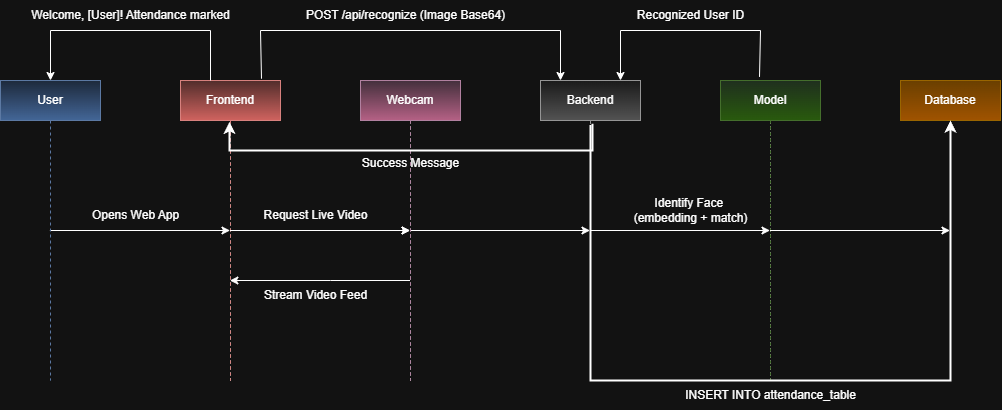

The diagram above was exported from draw.io. Its source (the exported page's mxGraphModel, read from the mxfile embedded in the PNG):
<mxGraphModel dx="1158" dy="586" grid="1" gridSize="10" guides="1" tooltips="1" connect="1" arrows="1" fold="1" page="1" pageScale="1" pageWidth="850" pageHeight="1100" math="0" shadow="0">
  <root>
    <mxCell id="0" />
    <mxCell id="1" parent="0" />
    <mxCell id="CWfhCgmiA4Qjjztz46VE-13" value="" style="edgeStyle=orthogonalEdgeStyle;rounded=0;orthogonalLoop=1;jettySize=auto;html=1;curved=0;" edge="1" parent="1" source="CWfhCgmiA4Qjjztz46VE-1" target="CWfhCgmiA4Qjjztz46VE-12">
      <mxGeometry relative="1" as="geometry" />
    </mxCell>
    <mxCell id="CWfhCgmiA4Qjjztz46VE-1" value="User" style="shape=umlLifeline;perimeter=lifelinePerimeter;whiteSpace=wrap;html=1;container=1;dropTarget=0;collapsible=0;recursiveResize=0;outlineConnect=0;portConstraint=eastwest;newEdgeStyle={&quot;curved&quot;:0,&quot;rounded&quot;:0};fillColor=#dae8fc;gradientColor=#7ea6e0;strokeColor=#6c8ebf;" vertex="1" parent="1">
      <mxGeometry x="20" y="90" width="100" height="300" as="geometry" />
    </mxCell>
    <mxCell id="CWfhCgmiA4Qjjztz46VE-4" value="Frontend" style="shape=umlLifeline;perimeter=lifelinePerimeter;whiteSpace=wrap;html=1;container=1;dropTarget=0;collapsible=0;recursiveResize=0;outlineConnect=0;portConstraint=eastwest;newEdgeStyle={&quot;curved&quot;:0,&quot;rounded&quot;:0};" vertex="1" parent="1">
      <mxGeometry x="200" y="90" width="100" height="300" as="geometry" />
    </mxCell>
    <mxCell id="CWfhCgmiA4Qjjztz46VE-12" value="Frontend" style="shape=umlLifeline;perimeter=lifelinePerimeter;whiteSpace=wrap;html=1;container=1;dropTarget=0;collapsible=0;recursiveResize=0;outlineConnect=0;portConstraint=eastwest;newEdgeStyle={&quot;curved&quot;:0,&quot;rounded&quot;:0};fillColor=#f8cecc;gradientColor=#ea6b66;strokeColor=#b85450;" vertex="1" parent="CWfhCgmiA4Qjjztz46VE-4">
      <mxGeometry width="100" height="300" as="geometry" />
    </mxCell>
    <mxCell id="CWfhCgmiA4Qjjztz46VE-11" value="" style="edgeStyle=orthogonalEdgeStyle;rounded=0;orthogonalLoop=1;jettySize=auto;html=1;curved=0;" edge="1" parent="1" source="CWfhCgmiA4Qjjztz46VE-6" target="CWfhCgmiA4Qjjztz46VE-10">
      <mxGeometry relative="1" as="geometry" />
    </mxCell>
    <mxCell id="CWfhCgmiA4Qjjztz46VE-6" value="Webcam" style="shape=umlLifeline;perimeter=lifelinePerimeter;whiteSpace=wrap;html=1;container=1;dropTarget=0;collapsible=0;recursiveResize=0;outlineConnect=0;portConstraint=eastwest;newEdgeStyle={&quot;curved&quot;:0,&quot;rounded&quot;:0};" vertex="1" parent="1">
      <mxGeometry x="380" y="90" width="100" height="300" as="geometry" />
    </mxCell>
    <mxCell id="CWfhCgmiA4Qjjztz46VE-14" value="Webcam" style="shape=umlLifeline;perimeter=lifelinePerimeter;whiteSpace=wrap;html=1;container=1;dropTarget=0;collapsible=0;recursiveResize=0;outlineConnect=0;portConstraint=eastwest;newEdgeStyle={&quot;curved&quot;:0,&quot;rounded&quot;:0};size=40;fillColor=#e6d0de;gradientColor=#d5739d;strokeColor=#996185;" vertex="1" parent="CWfhCgmiA4Qjjztz46VE-6">
      <mxGeometry width="100" height="300" as="geometry" />
    </mxCell>
    <mxCell id="CWfhCgmiA4Qjjztz46VE-7" value="Backend" style="shape=umlLifeline;perimeter=lifelinePerimeter;whiteSpace=wrap;html=1;container=1;dropTarget=0;collapsible=0;recursiveResize=0;outlineConnect=0;portConstraint=eastwest;newEdgeStyle={&quot;curved&quot;:0,&quot;rounded&quot;:0};" vertex="1" parent="1">
      <mxGeometry x="560" y="90" width="100" height="300" as="geometry" />
    </mxCell>
    <mxCell id="CWfhCgmiA4Qjjztz46VE-10" value="Backend" style="shape=umlLifeline;perimeter=lifelinePerimeter;whiteSpace=wrap;html=1;container=1;dropTarget=0;collapsible=0;recursiveResize=0;outlineConnect=0;portConstraint=eastwest;newEdgeStyle={&quot;curved&quot;:0,&quot;rounded&quot;:0};fillColor=#f5f5f5;gradientColor=#b3b3b3;strokeColor=#666666;" vertex="1" parent="CWfhCgmiA4Qjjztz46VE-7">
      <mxGeometry width="100" height="300" as="geometry" />
    </mxCell>
    <mxCell id="CWfhCgmiA4Qjjztz46VE-8" value="Model" style="shape=umlLifeline;perimeter=lifelinePerimeter;whiteSpace=wrap;html=1;container=1;dropTarget=0;collapsible=0;recursiveResize=0;outlineConnect=0;portConstraint=eastwest;newEdgeStyle={&quot;curved&quot;:0,&quot;rounded&quot;:0};" vertex="1" parent="1">
      <mxGeometry x="740" y="90" width="100" height="300" as="geometry" />
    </mxCell>
    <mxCell id="CWfhCgmiA4Qjjztz46VE-16" value="Model" style="shape=umlLifeline;perimeter=lifelinePerimeter;whiteSpace=wrap;html=1;container=1;dropTarget=0;collapsible=0;recursiveResize=0;outlineConnect=0;portConstraint=eastwest;newEdgeStyle={&quot;curved&quot;:0,&quot;rounded&quot;:0};fillColor=#d5e8d4;gradientColor=#97d077;strokeColor=#82b366;" vertex="1" parent="CWfhCgmiA4Qjjztz46VE-8">
      <mxGeometry width="100" height="300" as="geometry" />
    </mxCell>
    <mxCell id="CWfhCgmiA4Qjjztz46VE-9" value="Databse" style="shape=umlLifeline;perimeter=lifelinePerimeter;whiteSpace=wrap;html=1;container=1;dropTarget=0;collapsible=0;recursiveResize=0;outlineConnect=0;portConstraint=eastwest;newEdgeStyle={&quot;curved&quot;:0,&quot;rounded&quot;:0};" vertex="1" parent="1">
      <mxGeometry x="920" y="90" width="100" height="300" as="geometry" />
    </mxCell>
    <mxCell id="CWfhCgmiA4Qjjztz46VE-18" value="Database" style="shape=umlLifeline;perimeter=lifelinePerimeter;whiteSpace=wrap;html=1;container=1;dropTarget=0;collapsible=0;recursiveResize=0;outlineConnect=0;portConstraint=eastwest;newEdgeStyle={&quot;curved&quot;:0,&quot;rounded&quot;:0};fillColor=#ffcd28;gradientColor=#ffa500;strokeColor=#d79b00;" vertex="1" parent="CWfhCgmiA4Qjjztz46VE-9">
      <mxGeometry width="100" height="300" as="geometry" />
    </mxCell>
    <mxCell id="CWfhCgmiA4Qjjztz46VE-15" value="" style="edgeStyle=orthogonalEdgeStyle;rounded=0;orthogonalLoop=1;jettySize=auto;html=1;curved=0;" edge="1" parent="1" source="CWfhCgmiA4Qjjztz46VE-12" target="CWfhCgmiA4Qjjztz46VE-14">
      <mxGeometry relative="1" as="geometry" />
    </mxCell>
    <mxCell id="CWfhCgmiA4Qjjztz46VE-17" value="" style="edgeStyle=orthogonalEdgeStyle;rounded=0;orthogonalLoop=1;jettySize=auto;html=1;curved=0;" edge="1" parent="1" source="CWfhCgmiA4Qjjztz46VE-10" target="CWfhCgmiA4Qjjztz46VE-16">
      <mxGeometry relative="1" as="geometry" />
    </mxCell>
    <mxCell id="CWfhCgmiA4Qjjztz46VE-19" value="" style="edgeStyle=orthogonalEdgeStyle;rounded=0;orthogonalLoop=1;jettySize=auto;html=1;curved=0;" edge="1" parent="1" source="CWfhCgmiA4Qjjztz46VE-16" target="CWfhCgmiA4Qjjztz46VE-18">
      <mxGeometry relative="1" as="geometry" />
    </mxCell>
    <mxCell id="CWfhCgmiA4Qjjztz46VE-20" value="Opens Web App" style="text;html=1;align=center;verticalAlign=middle;resizable=0;points=[];autosize=1;strokeColor=none;fillColor=none;" vertex="1" parent="1">
      <mxGeometry x="100" y="210" width="110" height="30" as="geometry" />
    </mxCell>
    <mxCell id="CWfhCgmiA4Qjjztz46VE-21" value="Request Live Video" style="text;html=1;align=center;verticalAlign=middle;resizable=0;points=[];autosize=1;strokeColor=none;fillColor=none;" vertex="1" parent="1">
      <mxGeometry x="270" y="210" width="130" height="30" as="geometry" />
    </mxCell>
    <mxCell id="CWfhCgmiA4Qjjztz46VE-22" value="" style="edgeStyle=none;orthogonalLoop=1;jettySize=auto;html=1;rounded=0;" edge="1" parent="1" source="CWfhCgmiA4Qjjztz46VE-12" target="CWfhCgmiA4Qjjztz46VE-14">
      <mxGeometry width="100" relative="1" as="geometry">
        <mxPoint x="340" y="320" as="sourcePoint" />
        <mxPoint x="420" y="320" as="targetPoint" />
        <Array as="points" />
      </mxGeometry>
    </mxCell>
    <mxCell id="CWfhCgmiA4Qjjztz46VE-24" value="" style="edgeStyle=orthogonalEdgeStyle;rounded=0;orthogonalLoop=1;jettySize=auto;html=1;curved=0;" edge="1" parent="1" source="CWfhCgmiA4Qjjztz46VE-14" target="CWfhCgmiA4Qjjztz46VE-4">
      <mxGeometry relative="1" as="geometry">
        <Array as="points">
          <mxPoint x="350" y="290" />
          <mxPoint x="350" y="290" />
        </Array>
      </mxGeometry>
    </mxCell>
    <mxCell id="CWfhCgmiA4Qjjztz46VE-25" value="Stream Video Feed" style="text;html=1;align=center;verticalAlign=middle;resizable=0;points=[];autosize=1;strokeColor=none;fillColor=none;" vertex="1" parent="1">
      <mxGeometry x="270" y="290" width="130" height="30" as="geometry" />
    </mxCell>
    <mxCell id="CWfhCgmiA4Qjjztz46VE-27" value="" style="edgeStyle=none;orthogonalLoop=1;jettySize=auto;html=1;rounded=0;entryX=0.2;entryY=0;entryDx=0;entryDy=0;entryPerimeter=0;exitX=0.81;exitY=-0.006;exitDx=0;exitDy=0;exitPerimeter=0;" edge="1" parent="1" source="CWfhCgmiA4Qjjztz46VE-12" target="CWfhCgmiA4Qjjztz46VE-10">
      <mxGeometry width="80" relative="1" as="geometry">
        <mxPoint x="280" y="80" as="sourcePoint" />
        <mxPoint x="610" y="80" as="targetPoint" />
        <Array as="points">
          <mxPoint x="280" y="40" />
          <mxPoint x="580" y="40" />
        </Array>
      </mxGeometry>
    </mxCell>
    <mxCell id="CWfhCgmiA4Qjjztz46VE-29" value="POST /api/recognize (Image Base64)" style="text;html=1;align=center;verticalAlign=middle;resizable=0;points=[];autosize=1;strokeColor=none;fillColor=none;" vertex="1" parent="1">
      <mxGeometry x="315" y="10" width="220" height="30" as="geometry" />
    </mxCell>
    <mxCell id="CWfhCgmiA4Qjjztz46VE-30" value="Identify Face&amp;nbsp;&lt;div&gt;(embedding + match)&lt;/div&gt;" style="text;html=1;align=center;verticalAlign=middle;resizable=0;points=[];autosize=1;strokeColor=none;fillColor=none;" vertex="1" parent="1">
      <mxGeometry x="640" y="200" width="140" height="40" as="geometry" />
    </mxCell>
    <mxCell id="CWfhCgmiA4Qjjztz46VE-31" value="" style="edgeStyle=none;orthogonalLoop=1;jettySize=auto;html=1;rounded=0;exitX=0.39;exitY=-0.012;exitDx=0;exitDy=0;exitPerimeter=0;" edge="1" parent="1" source="CWfhCgmiA4Qjjztz46VE-16">
      <mxGeometry width="100" relative="1" as="geometry">
        <mxPoint x="780" y="80" as="sourcePoint" />
        <mxPoint x="640" y="90" as="targetPoint" />
        <Array as="points">
          <mxPoint x="780" y="40" />
          <mxPoint x="640" y="40" />
        </Array>
      </mxGeometry>
    </mxCell>
    <mxCell id="CWfhCgmiA4Qjjztz46VE-33" value="Recognized User ID" style="text;html=1;align=center;verticalAlign=middle;resizable=0;points=[];autosize=1;strokeColor=none;fillColor=none;" vertex="1" parent="1">
      <mxGeometry x="645" y="10" width="130" height="30" as="geometry" />
    </mxCell>
    <mxCell id="CWfhCgmiA4Qjjztz46VE-36" value="" style="edgeStyle=none;orthogonalLoop=1;jettySize=auto;html=1;rounded=0;exitX=0.5;exitY=0.148;exitDx=0;exitDy=0;exitPerimeter=0;strokeWidth=2;" edge="1" parent="1" source="CWfhCgmiA4Qjjztz46VE-10" target="CWfhCgmiA4Qjjztz46VE-18">
      <mxGeometry width="100" relative="1" as="geometry">
        <mxPoint x="620" y="270" as="sourcePoint" />
        <mxPoint x="720" y="270" as="targetPoint" />
        <Array as="points">
          <mxPoint x="610" y="390" />
          <mxPoint x="970" y="390" />
          <mxPoint x="970" y="130" />
        </Array>
      </mxGeometry>
    </mxCell>
    <mxCell id="CWfhCgmiA4Qjjztz46VE-37" value="INSERT INTO attendance_table" style="text;html=1;align=center;verticalAlign=middle;resizable=0;points=[];autosize=1;strokeColor=none;fillColor=none;" vertex="1" parent="1">
      <mxGeometry x="695" y="390" width="190" height="30" as="geometry" />
    </mxCell>
    <mxCell id="CWfhCgmiA4Qjjztz46VE-38" value="" style="edgeStyle=none;orthogonalLoop=1;jettySize=auto;html=1;rounded=0;entryX=0.49;entryY=0.138;entryDx=0;entryDy=0;entryPerimeter=0;exitX=0.52;exitY=0.144;exitDx=0;exitDy=0;exitPerimeter=0;strokeWidth=2;" edge="1" parent="1" source="CWfhCgmiA4Qjjztz46VE-10" target="CWfhCgmiA4Qjjztz46VE-12">
      <mxGeometry width="100" relative="1" as="geometry">
        <mxPoint x="440" y="200" as="sourcePoint" />
        <mxPoint x="540" y="200" as="targetPoint" />
        <Array as="points">
          <mxPoint x="612" y="160" />
          <mxPoint x="249" y="160" />
        </Array>
      </mxGeometry>
    </mxCell>
    <mxCell id="CWfhCgmiA4Qjjztz46VE-39" value="Success Message" style="text;html=1;align=center;verticalAlign=middle;resizable=0;points=[];autosize=1;strokeColor=none;fillColor=none;" vertex="1" parent="1">
      <mxGeometry x="370" y="158" width="120" height="30" as="geometry" />
    </mxCell>
    <mxCell id="CWfhCgmiA4Qjjztz46VE-40" value="" style="edgeStyle=none;orthogonalLoop=1;jettySize=auto;html=1;rounded=0;exitX=0.3;exitY=0;exitDx=0;exitDy=0;exitPerimeter=0;" edge="1" parent="1" source="CWfhCgmiA4Qjjztz46VE-12">
      <mxGeometry width="100" relative="1" as="geometry">
        <mxPoint x="220" y="50" as="sourcePoint" />
        <mxPoint x="70" y="90" as="targetPoint" />
        <Array as="points">
          <mxPoint x="230" y="40" />
          <mxPoint x="70" y="40" />
        </Array>
      </mxGeometry>
    </mxCell>
    <mxCell id="CWfhCgmiA4Qjjztz46VE-41" value="Welcome, [User]! Attendance marked" style="text;html=1;align=center;verticalAlign=middle;resizable=0;points=[];autosize=1;strokeColor=none;fillColor=none;" vertex="1" parent="1">
      <mxGeometry x="40" y="10" width="220" height="30" as="geometry" />
    </mxCell>
  </root>
</mxGraphModel>